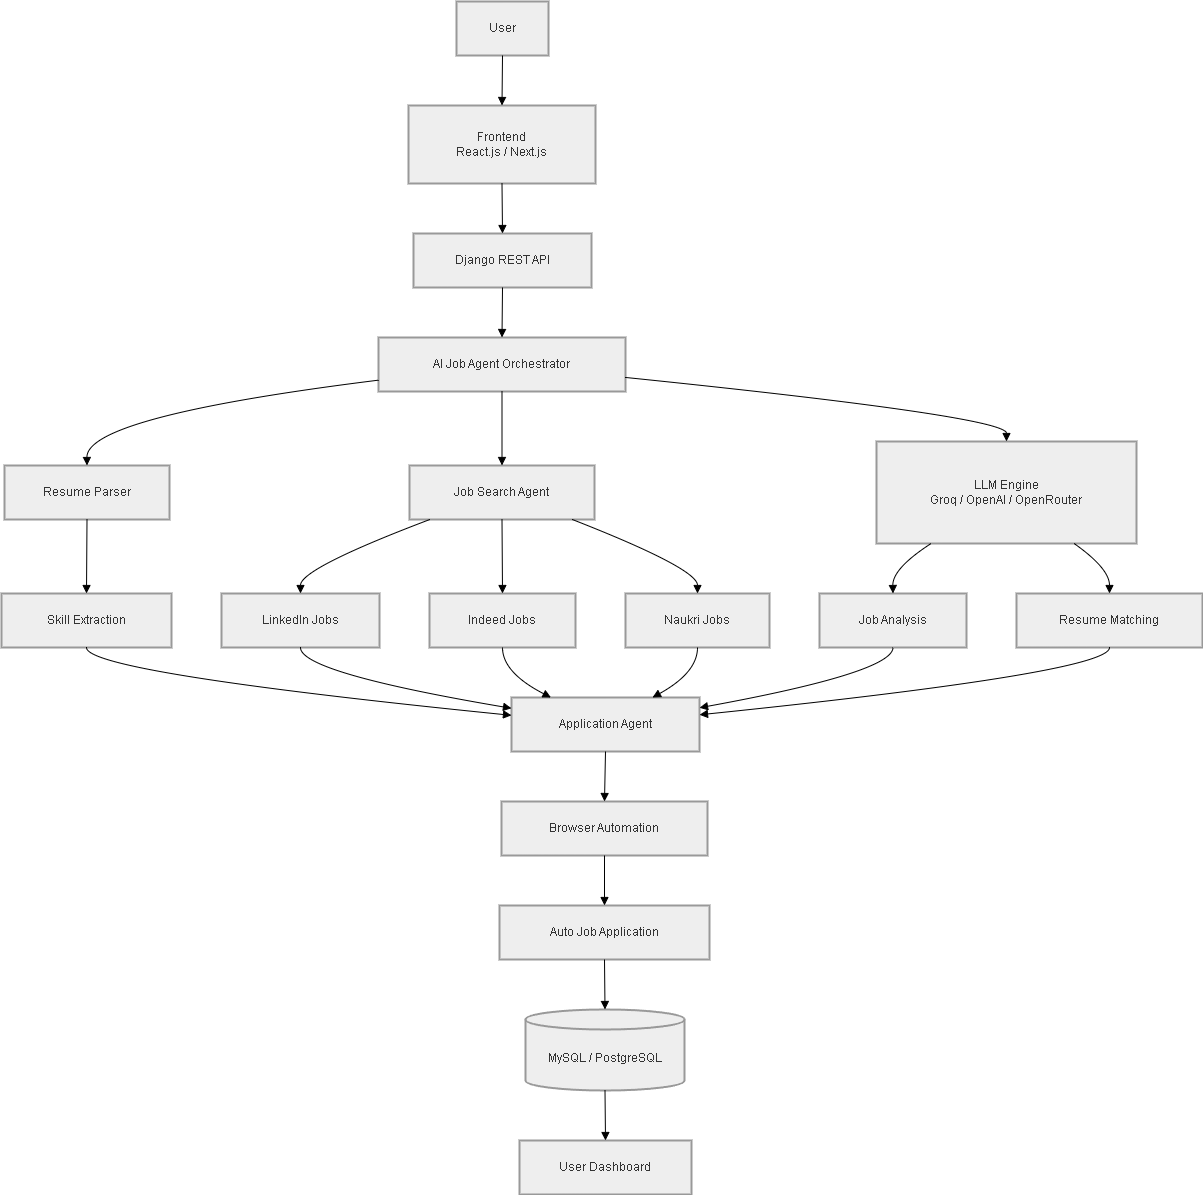

The diagram above was exported from draw.io. Its source (the exported page's mxGraphModel, read from the mxfile embedded in the PNG):
<mxGraphModel dx="4120" dy="2248" grid="1" gridSize="10" guides="1" tooltips="1" connect="1" arrows="1" fold="1" page="1" pageScale="1" pageWidth="1600" pageHeight="1200" math="0" shadow="0">
  <root>
    <mxCell id="0" />
    <mxCell id="1" parent="0" />
    <mxCell id="xFt5knr5h5k24-M7Z7VJ-1" parent="1" style="whiteSpace=wrap;strokeWidth=2;fillColor=light-dark(#eeeeee,#1f2020);strokeColor=light-dark(#999999,#cccccc);fontColor=light-dark(#333333,#cccccc);" value="User" vertex="1">
      <mxGeometry height="54" width="92" x="475" y="20" as="geometry" />
    </mxCell>
    <mxCell id="xFt5knr5h5k24-M7Z7VJ-2" parent="1" style="whiteSpace=wrap;strokeWidth=2;fillColor=light-dark(#eeeeee,#1f2020);strokeColor=light-dark(#999999,#cccccc);fontColor=light-dark(#333333,#cccccc);" value="Frontend&#10;React.js / Next.js" vertex="1">
      <mxGeometry height="78" width="187" x="427" y="124" as="geometry" />
    </mxCell>
    <mxCell id="xFt5knr5h5k24-M7Z7VJ-3" parent="1" style="whiteSpace=wrap;strokeWidth=2;fillColor=light-dark(#eeeeee,#1f2020);strokeColor=light-dark(#999999,#cccccc);fontColor=light-dark(#333333,#cccccc);" value="Django REST API" vertex="1">
      <mxGeometry height="54" width="178" x="432" y="252" as="geometry" />
    </mxCell>
    <mxCell id="xFt5knr5h5k24-M7Z7VJ-4" parent="1" style="whiteSpace=wrap;strokeWidth=2;fillColor=light-dark(#eeeeee,#1f2020);strokeColor=light-dark(#999999,#cccccc);fontColor=light-dark(#333333,#cccccc);" value="AI Job Agent Orchestrator" vertex="1">
      <mxGeometry height="54" width="247" x="397" y="356" as="geometry" />
    </mxCell>
    <mxCell id="xFt5knr5h5k24-M7Z7VJ-5" parent="1" style="whiteSpace=wrap;strokeWidth=2;fillColor=light-dark(#eeeeee,#1f2020);strokeColor=light-dark(#999999,#cccccc);fontColor=light-dark(#333333,#cccccc);" value="Resume Parser" vertex="1">
      <mxGeometry height="54" width="165" x="23" y="484" as="geometry" />
    </mxCell>
    <mxCell id="xFt5knr5h5k24-M7Z7VJ-6" parent="1" style="whiteSpace=wrap;strokeWidth=2;fillColor=light-dark(#eeeeee,#1f2020);strokeColor=light-dark(#999999,#cccccc);fontColor=light-dark(#333333,#cccccc);" value="Job Search Agent" vertex="1">
      <mxGeometry height="54" width="185" x="428" y="484" as="geometry" />
    </mxCell>
    <mxCell id="xFt5knr5h5k24-M7Z7VJ-7" parent="1" style="whiteSpace=wrap;strokeWidth=2;fillColor=light-dark(#eeeeee,#1f2020);strokeColor=light-dark(#999999,#cccccc);fontColor=light-dark(#333333,#cccccc);" value="LLM Engine&#10;Groq / OpenAI / OpenRouter" vertex="1">
      <mxGeometry height="102" width="260" x="895" y="460" as="geometry" />
    </mxCell>
    <mxCell id="xFt5knr5h5k24-M7Z7VJ-8" parent="1" style="whiteSpace=wrap;strokeWidth=2;fillColor=light-dark(#eeeeee,#1f2020);strokeColor=light-dark(#999999,#cccccc);fontColor=light-dark(#333333,#cccccc);" value="Skill Extraction" vertex="1">
      <mxGeometry height="54" width="170" x="20" y="612" as="geometry" />
    </mxCell>
    <mxCell id="xFt5knr5h5k24-M7Z7VJ-9" parent="1" style="whiteSpace=wrap;strokeWidth=2;fillColor=light-dark(#eeeeee,#1f2020);strokeColor=light-dark(#999999,#cccccc);fontColor=light-dark(#333333,#cccccc);" value="LinkedIn Jobs" vertex="1">
      <mxGeometry height="54" width="158" x="240" y="612" as="geometry" />
    </mxCell>
    <mxCell id="xFt5knr5h5k24-M7Z7VJ-10" parent="1" style="whiteSpace=wrap;strokeWidth=2;fillColor=light-dark(#eeeeee,#1f2020);strokeColor=light-dark(#999999,#cccccc);fontColor=light-dark(#333333,#cccccc);" value="Indeed Jobs" vertex="1">
      <mxGeometry height="54" width="146" x="448" y="612" as="geometry" />
    </mxCell>
    <mxCell id="xFt5knr5h5k24-M7Z7VJ-11" parent="1" style="whiteSpace=wrap;strokeWidth=2;fillColor=light-dark(#eeeeee,#1f2020);strokeColor=light-dark(#999999,#cccccc);fontColor=light-dark(#333333,#cccccc);" value="Naukri Jobs" vertex="1">
      <mxGeometry height="54" width="144" x="644" y="612" as="geometry" />
    </mxCell>
    <mxCell id="xFt5knr5h5k24-M7Z7VJ-12" parent="1" style="whiteSpace=wrap;strokeWidth=2;fillColor=light-dark(#eeeeee,#1f2020);strokeColor=light-dark(#999999,#cccccc);fontColor=light-dark(#333333,#cccccc);" value="Job Analysis" vertex="1">
      <mxGeometry height="54" width="147" x="838" y="612" as="geometry" />
    </mxCell>
    <mxCell id="xFt5knr5h5k24-M7Z7VJ-13" parent="1" style="whiteSpace=wrap;strokeWidth=2;fillColor=light-dark(#eeeeee,#1f2020);strokeColor=light-dark(#999999,#cccccc);fontColor=light-dark(#333333,#cccccc);" value="Resume Matching" vertex="1">
      <mxGeometry height="54" width="186" x="1035" y="612" as="geometry" />
    </mxCell>
    <mxCell id="xFt5knr5h5k24-M7Z7VJ-14" parent="1" style="whiteSpace=wrap;strokeWidth=2;fillColor=light-dark(#eeeeee,#1f2020);strokeColor=light-dark(#999999,#cccccc);fontColor=light-dark(#333333,#cccccc);" value="Application Agent" vertex="1">
      <mxGeometry height="54" width="188" x="530" y="716" as="geometry" />
    </mxCell>
    <mxCell id="xFt5knr5h5k24-M7Z7VJ-15" parent="1" style="whiteSpace=wrap;strokeWidth=2;fillColor=light-dark(#eeeeee,#1f2020);strokeColor=light-dark(#999999,#cccccc);fontColor=light-dark(#333333,#cccccc);" value="Browser Automation" vertex="1">
      <mxGeometry height="54" width="206" x="520" y="820" as="geometry" />
    </mxCell>
    <mxCell id="xFt5knr5h5k24-M7Z7VJ-16" parent="1" style="whiteSpace=wrap;strokeWidth=2;fillColor=light-dark(#eeeeee,#1f2020);strokeColor=light-dark(#999999,#cccccc);fontColor=light-dark(#333333,#cccccc);" value="Auto Job Application" vertex="1">
      <mxGeometry height="54" width="210" x="518" y="924" as="geometry" />
    </mxCell>
    <mxCell id="xFt5knr5h5k24-M7Z7VJ-17" parent="1" style="shape=cylinder3;boundedLbl=1;backgroundOutline=1;size=10;strokeWidth=2;whiteSpace=wrap;fillColor=light-dark(#eeeeee,#1f2020);strokeColor=light-dark(#999999,#cccccc);fontColor=light-dark(#333333,#cccccc);" value="MySQL / PostgreSQL" vertex="1">
      <mxGeometry height="81" width="159" x="544" y="1028" as="geometry" />
    </mxCell>
    <mxCell id="xFt5knr5h5k24-M7Z7VJ-18" parent="1" style="whiteSpace=wrap;strokeWidth=2;fillColor=light-dark(#eeeeee,#1f2020);strokeColor=light-dark(#999999,#cccccc);fontColor=light-dark(#333333,#cccccc);" value="User Dashboard" vertex="1">
      <mxGeometry height="54" width="172" x="538" y="1159" as="geometry" />
    </mxCell>
    <mxCell id="xFt5knr5h5k24-M7Z7VJ-19" edge="1" parent="1" source="xFt5knr5h5k24-M7Z7VJ-1" style="curved=1;startArrow=none;endArrow=block;exitX=0.5;exitY=1;entryX=0.5;entryY=0;rounded=0;" target="xFt5knr5h5k24-M7Z7VJ-2" value="">
      <mxGeometry relative="1" as="geometry">
        <Array as="points" />
      </mxGeometry>
    </mxCell>
    <mxCell id="xFt5knr5h5k24-M7Z7VJ-20" edge="1" parent="1" source="xFt5knr5h5k24-M7Z7VJ-2" style="curved=1;startArrow=none;endArrow=block;exitX=0.5;exitY=1;entryX=0.5;entryY=0;rounded=0;" target="xFt5knr5h5k24-M7Z7VJ-3" value="">
      <mxGeometry relative="1" as="geometry">
        <Array as="points" />
      </mxGeometry>
    </mxCell>
    <mxCell id="xFt5knr5h5k24-M7Z7VJ-21" edge="1" parent="1" source="xFt5knr5h5k24-M7Z7VJ-3" style="curved=1;startArrow=none;endArrow=block;exitX=0.5;exitY=1;entryX=0.5;entryY=0;rounded=0;" target="xFt5knr5h5k24-M7Z7VJ-4" value="">
      <mxGeometry relative="1" as="geometry">
        <Array as="points" />
      </mxGeometry>
    </mxCell>
    <mxCell id="xFt5knr5h5k24-M7Z7VJ-22" edge="1" parent="1" source="xFt5knr5h5k24-M7Z7VJ-4" style="curved=1;startArrow=none;endArrow=block;exitX=0;exitY=0.79;entryX=0.5;entryY=0;rounded=0;" target="xFt5knr5h5k24-M7Z7VJ-5" value="">
      <mxGeometry relative="1" as="geometry">
        <Array as="points">
          <mxPoint x="105" y="435" />
        </Array>
      </mxGeometry>
    </mxCell>
    <mxCell id="xFt5knr5h5k24-M7Z7VJ-23" edge="1" parent="1" source="xFt5knr5h5k24-M7Z7VJ-4" style="curved=1;startArrow=none;endArrow=block;exitX=0.5;exitY=1;entryX=0.5;entryY=0;rounded=0;" target="xFt5knr5h5k24-M7Z7VJ-6" value="">
      <mxGeometry relative="1" as="geometry">
        <Array as="points" />
      </mxGeometry>
    </mxCell>
    <mxCell id="xFt5knr5h5k24-M7Z7VJ-24" edge="1" parent="1" source="xFt5knr5h5k24-M7Z7VJ-4" style="curved=1;startArrow=none;endArrow=block;exitX=1;exitY=0.74;entryX=0.5;entryY=0;rounded=0;" target="xFt5knr5h5k24-M7Z7VJ-7" value="">
      <mxGeometry relative="1" as="geometry">
        <Array as="points">
          <mxPoint x="1025" y="435" />
        </Array>
      </mxGeometry>
    </mxCell>
    <mxCell id="xFt5knr5h5k24-M7Z7VJ-25" edge="1" parent="1" source="xFt5knr5h5k24-M7Z7VJ-5" style="curved=1;startArrow=none;endArrow=block;exitX=0.5;exitY=1;entryX=0.5;entryY=0;rounded=0;" target="xFt5knr5h5k24-M7Z7VJ-8" value="">
      <mxGeometry relative="1" as="geometry">
        <Array as="points" />
      </mxGeometry>
    </mxCell>
    <mxCell id="xFt5knr5h5k24-M7Z7VJ-26" edge="1" parent="1" source="xFt5knr5h5k24-M7Z7VJ-6" style="curved=1;startArrow=none;endArrow=block;exitX=0.11;exitY=1;entryX=0.5;entryY=0;rounded=0;" target="xFt5knr5h5k24-M7Z7VJ-9" value="">
      <mxGeometry relative="1" as="geometry">
        <Array as="points">
          <mxPoint x="319" y="587" />
        </Array>
      </mxGeometry>
    </mxCell>
    <mxCell id="xFt5knr5h5k24-M7Z7VJ-27" edge="1" parent="1" source="xFt5knr5h5k24-M7Z7VJ-6" style="curved=1;startArrow=none;endArrow=block;exitX=0.5;exitY=1;entryX=0.5;entryY=0;rounded=0;" target="xFt5knr5h5k24-M7Z7VJ-10" value="">
      <mxGeometry relative="1" as="geometry">
        <Array as="points" />
      </mxGeometry>
    </mxCell>
    <mxCell id="xFt5knr5h5k24-M7Z7VJ-28" edge="1" parent="1" source="xFt5knr5h5k24-M7Z7VJ-6" style="curved=1;startArrow=none;endArrow=block;exitX=0.88;exitY=1;entryX=0.5;entryY=0;rounded=0;" target="xFt5knr5h5k24-M7Z7VJ-11" value="">
      <mxGeometry relative="1" as="geometry">
        <Array as="points">
          <mxPoint x="716" y="587" />
        </Array>
      </mxGeometry>
    </mxCell>
    <mxCell id="xFt5knr5h5k24-M7Z7VJ-29" edge="1" parent="1" source="xFt5knr5h5k24-M7Z7VJ-7" style="curved=1;startArrow=none;endArrow=block;exitX=0.21;exitY=1;entryX=0.5;entryY=0;rounded=0;" target="xFt5knr5h5k24-M7Z7VJ-12" value="">
      <mxGeometry relative="1" as="geometry">
        <Array as="points">
          <mxPoint x="911" y="587" />
        </Array>
      </mxGeometry>
    </mxCell>
    <mxCell id="xFt5knr5h5k24-M7Z7VJ-30" edge="1" parent="1" source="xFt5knr5h5k24-M7Z7VJ-7" style="curved=1;startArrow=none;endArrow=block;exitX=0.76;exitY=1;entryX=0.5;entryY=0;rounded=0;" target="xFt5knr5h5k24-M7Z7VJ-13" value="">
      <mxGeometry relative="1" as="geometry">
        <Array as="points">
          <mxPoint x="1128" y="587" />
        </Array>
      </mxGeometry>
    </mxCell>
    <mxCell id="xFt5knr5h5k24-M7Z7VJ-31" edge="1" parent="1" source="xFt5knr5h5k24-M7Z7VJ-8" style="curved=1;startArrow=none;endArrow=block;exitX=0.5;exitY=1;entryX=0;entryY=0.33;rounded=0;" target="xFt5knr5h5k24-M7Z7VJ-14" value="">
      <mxGeometry relative="1" as="geometry">
        <Array as="points">
          <mxPoint x="105" y="691" />
        </Array>
      </mxGeometry>
    </mxCell>
    <mxCell id="xFt5knr5h5k24-M7Z7VJ-32" edge="1" parent="1" source="xFt5knr5h5k24-M7Z7VJ-9" style="curved=1;startArrow=none;endArrow=block;exitX=0.5;exitY=1;entryX=0;entryY=0.2;rounded=0;" target="xFt5knr5h5k24-M7Z7VJ-14" value="">
      <mxGeometry relative="1" as="geometry">
        <Array as="points">
          <mxPoint x="319" y="691" />
        </Array>
      </mxGeometry>
    </mxCell>
    <mxCell id="xFt5knr5h5k24-M7Z7VJ-33" edge="1" parent="1" source="xFt5knr5h5k24-M7Z7VJ-10" style="curved=1;startArrow=none;endArrow=block;exitX=0.5;exitY=1;entryX=0.21;entryY=0;rounded=0;" target="xFt5knr5h5k24-M7Z7VJ-14" value="">
      <mxGeometry relative="1" as="geometry">
        <Array as="points">
          <mxPoint x="521" y="691" />
        </Array>
      </mxGeometry>
    </mxCell>
    <mxCell id="xFt5knr5h5k24-M7Z7VJ-34" edge="1" parent="1" source="xFt5knr5h5k24-M7Z7VJ-11" style="curved=1;startArrow=none;endArrow=block;exitX=0.5;exitY=1;entryX=0.75;entryY=0;rounded=0;" target="xFt5knr5h5k24-M7Z7VJ-14" value="">
      <mxGeometry relative="1" as="geometry">
        <Array as="points">
          <mxPoint x="716" y="691" />
        </Array>
      </mxGeometry>
    </mxCell>
    <mxCell id="xFt5knr5h5k24-M7Z7VJ-35" edge="1" parent="1" source="xFt5knr5h5k24-M7Z7VJ-12" style="curved=1;startArrow=none;endArrow=block;exitX=0.5;exitY=1;entryX=1;entryY=0.19;rounded=0;" target="xFt5knr5h5k24-M7Z7VJ-14" value="">
      <mxGeometry relative="1" as="geometry">
        <Array as="points">
          <mxPoint x="911" y="691" />
        </Array>
      </mxGeometry>
    </mxCell>
    <mxCell id="xFt5knr5h5k24-M7Z7VJ-36" edge="1" parent="1" source="xFt5knr5h5k24-M7Z7VJ-13" style="curved=1;startArrow=none;endArrow=block;exitX=0.5;exitY=1;entryX=1;entryY=0.32;rounded=0;" target="xFt5knr5h5k24-M7Z7VJ-14" value="">
      <mxGeometry relative="1" as="geometry">
        <Array as="points">
          <mxPoint x="1128" y="691" />
        </Array>
      </mxGeometry>
    </mxCell>
    <mxCell id="xFt5knr5h5k24-M7Z7VJ-37" edge="1" parent="1" source="xFt5knr5h5k24-M7Z7VJ-14" style="curved=1;startArrow=none;endArrow=block;exitX=0.5;exitY=1;entryX=0.5;entryY=0;rounded=0;" target="xFt5knr5h5k24-M7Z7VJ-15" value="">
      <mxGeometry relative="1" as="geometry">
        <Array as="points" />
      </mxGeometry>
    </mxCell>
    <mxCell id="xFt5knr5h5k24-M7Z7VJ-38" edge="1" parent="1" source="xFt5knr5h5k24-M7Z7VJ-15" style="curved=1;startArrow=none;endArrow=block;exitX=0.5;exitY=1;entryX=0.5;entryY=0;rounded=0;" target="xFt5knr5h5k24-M7Z7VJ-16" value="">
      <mxGeometry relative="1" as="geometry">
        <Array as="points" />
      </mxGeometry>
    </mxCell>
    <mxCell id="xFt5knr5h5k24-M7Z7VJ-39" edge="1" parent="1" source="xFt5knr5h5k24-M7Z7VJ-16" style="curved=1;startArrow=none;endArrow=block;exitX=0.5;exitY=1;entryX=0.5;entryY=0;rounded=0;" target="xFt5knr5h5k24-M7Z7VJ-17" value="">
      <mxGeometry relative="1" as="geometry">
        <Array as="points" />
      </mxGeometry>
    </mxCell>
    <mxCell id="xFt5knr5h5k24-M7Z7VJ-40" edge="1" parent="1" source="xFt5knr5h5k24-M7Z7VJ-17" style="curved=1;startArrow=none;endArrow=block;exitX=0.5;exitY=1;entryX=0.5;entryY=0;rounded=0;" target="xFt5knr5h5k24-M7Z7VJ-18" value="">
      <mxGeometry relative="1" as="geometry">
        <Array as="points" />
      </mxGeometry>
    </mxCell>
  </root>
</mxGraphModel>